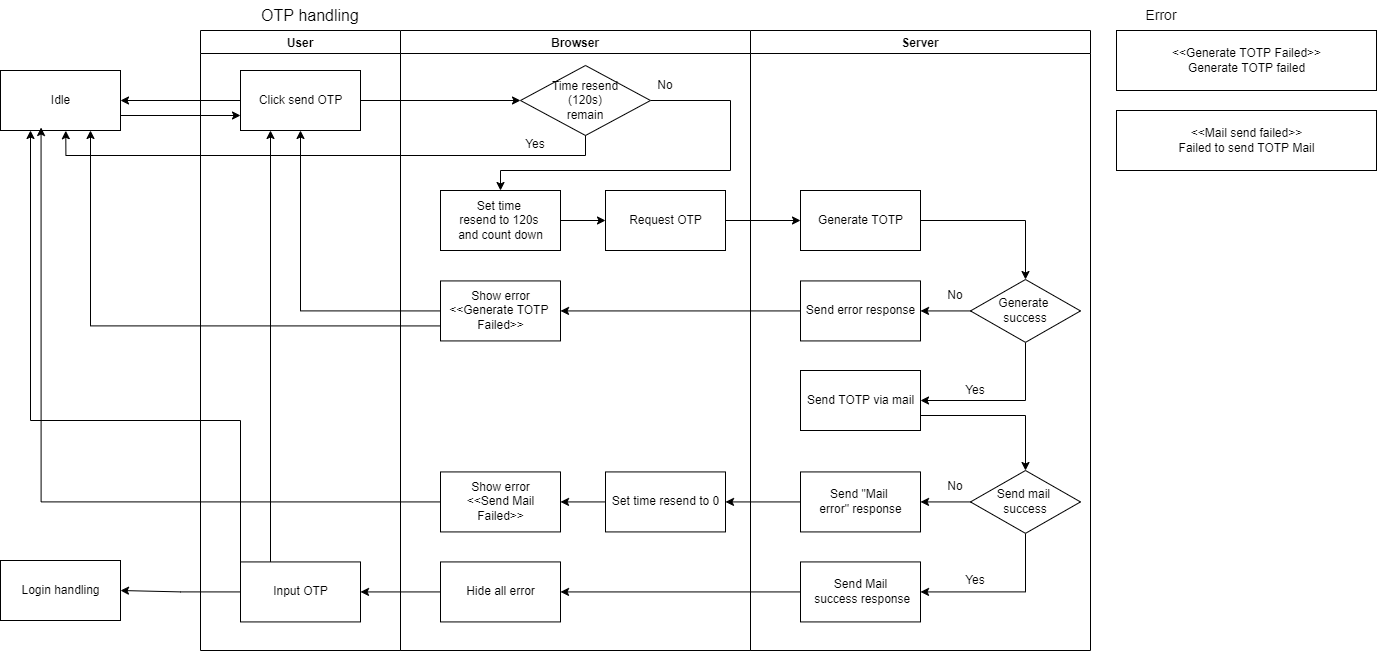

The diagram above was exported from draw.io. Its source (the exported page's mxGraphModel, read from the mxfile embedded in the PNG):
<mxGraphModel dx="5151" dy="1116" grid="1" gridSize="10" guides="1" tooltips="1" connect="1" arrows="1" fold="1" page="1" pageScale="1" pageWidth="827" pageHeight="1169" math="0" shadow="0">
  <root>
    <mxCell id="0" />
    <mxCell id="1" parent="0" />
    <mxCell id="D5X8JkF871CSF5GJlgNc-144" value="Browser" style="swimlane;fontSize=12;startSize=23;" vertex="1" parent="1">
      <mxGeometry x="-1840" y="1040" width="350" height="620" as="geometry" />
    </mxCell>
    <mxCell id="D5X8JkF871CSF5GJlgNc-145" value="Show error&lt;br&gt;&amp;lt;&amp;lt;Generate TOTP &lt;br&gt;Failed&amp;gt;&amp;gt;" style="html=1;" vertex="1" parent="D5X8JkF871CSF5GJlgNc-144">
      <mxGeometry x="40" y="250.43" width="120" height="60" as="geometry" />
    </mxCell>
    <mxCell id="D5X8JkF871CSF5GJlgNc-146" value="Hide all error" style="html=1;" vertex="1" parent="D5X8JkF871CSF5GJlgNc-144">
      <mxGeometry x="40" y="531.43" width="120" height="60" as="geometry" />
    </mxCell>
    <mxCell id="D5X8JkF871CSF5GJlgNc-147" style="edgeStyle=orthogonalEdgeStyle;rounded=0;orthogonalLoop=1;jettySize=auto;html=1;exitX=1;exitY=0.5;exitDx=0;exitDy=0;entryX=0.5;entryY=0;entryDx=0;entryDy=0;" edge="1" parent="D5X8JkF871CSF5GJlgNc-144" source="D5X8JkF871CSF5GJlgNc-148" target="D5X8JkF871CSF5GJlgNc-152">
      <mxGeometry relative="1" as="geometry">
        <mxPoint x="100" y="170" as="targetPoint" />
        <Array as="points">
          <mxPoint x="330" y="70" />
          <mxPoint x="330" y="140" />
          <mxPoint x="100" y="140" />
        </Array>
      </mxGeometry>
    </mxCell>
    <mxCell id="D5X8JkF871CSF5GJlgNc-148" value="Time resend&lt;br&gt;(120s)&lt;br&gt;remain" style="rhombus;whiteSpace=wrap;html=1;fontSize=12;" vertex="1" parent="D5X8JkF871CSF5GJlgNc-144">
      <mxGeometry x="120" y="35" width="130" height="70" as="geometry" />
    </mxCell>
    <mxCell id="D5X8JkF871CSF5GJlgNc-149" value="&lt;font style=&quot;font-size: 12px;&quot;&gt;No&lt;/font&gt;" style="text;html=1;strokeColor=none;fillColor=none;align=center;verticalAlign=middle;whiteSpace=wrap;rounded=0;" vertex="1" parent="D5X8JkF871CSF5GJlgNc-144">
      <mxGeometry x="220" y="40" width="90" height="30" as="geometry" />
    </mxCell>
    <mxCell id="D5X8JkF871CSF5GJlgNc-150" value="Yes" style="text;html=1;strokeColor=none;fillColor=none;align=center;verticalAlign=middle;whiteSpace=wrap;rounded=0;" vertex="1" parent="D5X8JkF871CSF5GJlgNc-144">
      <mxGeometry x="90" y="99" width="90" height="30" as="geometry" />
    </mxCell>
    <mxCell id="D5X8JkF871CSF5GJlgNc-151" style="edgeStyle=orthogonalEdgeStyle;rounded=0;orthogonalLoop=1;jettySize=auto;html=1;exitX=1;exitY=0.5;exitDx=0;exitDy=0;entryX=0;entryY=0.5;entryDx=0;entryDy=0;" edge="1" parent="D5X8JkF871CSF5GJlgNc-144" source="D5X8JkF871CSF5GJlgNc-152" target="D5X8JkF871CSF5GJlgNc-153">
      <mxGeometry relative="1" as="geometry" />
    </mxCell>
    <mxCell id="D5X8JkF871CSF5GJlgNc-152" value="Set time &lt;br&gt;resend to 120s &lt;br&gt;and count down" style="html=1;" vertex="1" parent="D5X8JkF871CSF5GJlgNc-144">
      <mxGeometry x="40" y="160" width="120" height="60" as="geometry" />
    </mxCell>
    <mxCell id="D5X8JkF871CSF5GJlgNc-153" value="Request OTP" style="html=1;" vertex="1" parent="D5X8JkF871CSF5GJlgNc-144">
      <mxGeometry x="205" y="160" width="120" height="60" as="geometry" />
    </mxCell>
    <mxCell id="D5X8JkF871CSF5GJlgNc-154" style="edgeStyle=orthogonalEdgeStyle;rounded=0;orthogonalLoop=1;jettySize=auto;html=1;exitX=0;exitY=0.5;exitDx=0;exitDy=0;" edge="1" parent="D5X8JkF871CSF5GJlgNc-144" source="D5X8JkF871CSF5GJlgNc-155" target="D5X8JkF871CSF5GJlgNc-156">
      <mxGeometry relative="1" as="geometry" />
    </mxCell>
    <mxCell id="D5X8JkF871CSF5GJlgNc-155" value="Set time resend to 0" style="html=1;" vertex="1" parent="D5X8JkF871CSF5GJlgNc-144">
      <mxGeometry x="205" y="441.4299999999998" width="120" height="60" as="geometry" />
    </mxCell>
    <mxCell id="D5X8JkF871CSF5GJlgNc-156" value="Show error&lt;br&gt;&amp;lt;&amp;lt;Send Mail&lt;br&gt;Failed&amp;gt;&amp;gt;" style="html=1;" vertex="1" parent="D5X8JkF871CSF5GJlgNc-144">
      <mxGeometry x="40" y="441.43000000000006" width="120" height="60" as="geometry" />
    </mxCell>
    <mxCell id="D5X8JkF871CSF5GJlgNc-157" value="&lt;font style=&quot;font-size: 16px;&quot;&gt;OTP handling&lt;/font&gt;" style="text;html=1;strokeColor=none;fillColor=none;align=center;verticalAlign=middle;whiteSpace=wrap;rounded=0;" vertex="1" parent="1">
      <mxGeometry x="-2040" y="1010" width="220" height="30" as="geometry" />
    </mxCell>
    <mxCell id="D5X8JkF871CSF5GJlgNc-158" style="edgeStyle=orthogonalEdgeStyle;rounded=0;orthogonalLoop=1;jettySize=auto;html=1;exitX=1;exitY=0.75;exitDx=0;exitDy=0;entryX=0;entryY=0.75;entryDx=0;entryDy=0;fontSize=12;" edge="1" parent="1" source="D5X8JkF871CSF5GJlgNc-159" target="D5X8JkF871CSF5GJlgNc-179">
      <mxGeometry relative="1" as="geometry" />
    </mxCell>
    <mxCell id="D5X8JkF871CSF5GJlgNc-159" value="Idle" style="html=1;" vertex="1" parent="1">
      <mxGeometry x="-2240" y="1080" width="120" height="60" as="geometry" />
    </mxCell>
    <mxCell id="D5X8JkF871CSF5GJlgNc-160" value="Server" style="swimlane;fontSize=12;startSize=23;" vertex="1" parent="1">
      <mxGeometry x="-1490" y="1040" width="340" height="620" as="geometry" />
    </mxCell>
    <mxCell id="D5X8JkF871CSF5GJlgNc-161" style="edgeStyle=orthogonalEdgeStyle;rounded=0;orthogonalLoop=1;jettySize=auto;html=1;exitX=1;exitY=0.5;exitDx=0;exitDy=0;entryX=0.5;entryY=0;entryDx=0;entryDy=0;" edge="1" parent="D5X8JkF871CSF5GJlgNc-160" source="D5X8JkF871CSF5GJlgNc-162" target="D5X8JkF871CSF5GJlgNc-165">
      <mxGeometry relative="1" as="geometry" />
    </mxCell>
    <mxCell id="D5X8JkF871CSF5GJlgNc-162" value="Generate TOTP" style="html=1;" vertex="1" parent="D5X8JkF871CSF5GJlgNc-160">
      <mxGeometry x="50" y="159.99999999999994" width="120" height="60" as="geometry" />
    </mxCell>
    <mxCell id="D5X8JkF871CSF5GJlgNc-163" style="edgeStyle=orthogonalEdgeStyle;rounded=0;orthogonalLoop=1;jettySize=auto;html=1;exitX=0.5;exitY=1;exitDx=0;exitDy=0;entryX=1;entryY=0.5;entryDx=0;entryDy=0;" edge="1" parent="D5X8JkF871CSF5GJlgNc-160" source="D5X8JkF871CSF5GJlgNc-165" target="D5X8JkF871CSF5GJlgNc-167">
      <mxGeometry relative="1" as="geometry" />
    </mxCell>
    <mxCell id="D5X8JkF871CSF5GJlgNc-164" style="edgeStyle=orthogonalEdgeStyle;rounded=0;orthogonalLoop=1;jettySize=auto;html=1;exitX=0;exitY=0.5;exitDx=0;exitDy=0;" edge="1" parent="D5X8JkF871CSF5GJlgNc-160" source="D5X8JkF871CSF5GJlgNc-165" target="D5X8JkF871CSF5GJlgNc-168">
      <mxGeometry relative="1" as="geometry" />
    </mxCell>
    <mxCell id="D5X8JkF871CSF5GJlgNc-165" value="Generate &lt;br&gt;success" style="rhombus;whiteSpace=wrap;html=1;fontSize=12;" vertex="1" parent="D5X8JkF871CSF5GJlgNc-160">
      <mxGeometry x="220" y="249" width="110" height="62.86" as="geometry" />
    </mxCell>
    <mxCell id="D5X8JkF871CSF5GJlgNc-166" style="edgeStyle=orthogonalEdgeStyle;rounded=0;orthogonalLoop=1;jettySize=auto;html=1;exitX=1;exitY=0.75;exitDx=0;exitDy=0;entryX=0.5;entryY=0;entryDx=0;entryDy=0;" edge="1" parent="D5X8JkF871CSF5GJlgNc-160" source="D5X8JkF871CSF5GJlgNc-167" target="D5X8JkF871CSF5GJlgNc-174">
      <mxGeometry relative="1" as="geometry" />
    </mxCell>
    <mxCell id="D5X8JkF871CSF5GJlgNc-167" value="Send TOTP via mail" style="html=1;" vertex="1" parent="D5X8JkF871CSF5GJlgNc-160">
      <mxGeometry x="50" y="340" width="120" height="60" as="geometry" />
    </mxCell>
    <mxCell id="D5X8JkF871CSF5GJlgNc-168" value="Send error response" style="html=1;" vertex="1" parent="D5X8JkF871CSF5GJlgNc-160">
      <mxGeometry x="50" y="250.43" width="120" height="60" as="geometry" />
    </mxCell>
    <mxCell id="D5X8JkF871CSF5GJlgNc-169" value="&lt;font style=&quot;font-size: 12px;&quot;&gt;No&lt;/font&gt;" style="text;html=1;strokeColor=none;fillColor=none;align=center;verticalAlign=middle;whiteSpace=wrap;rounded=0;" vertex="1" parent="D5X8JkF871CSF5GJlgNc-160">
      <mxGeometry x="160" y="250.43" width="90" height="30" as="geometry" />
    </mxCell>
    <mxCell id="D5X8JkF871CSF5GJlgNc-170" value="Yes" style="text;html=1;strokeColor=none;fillColor=none;align=center;verticalAlign=middle;whiteSpace=wrap;rounded=0;" vertex="1" parent="D5X8JkF871CSF5GJlgNc-160">
      <mxGeometry x="180" y="350" width="90" height="20" as="geometry" />
    </mxCell>
    <mxCell id="D5X8JkF871CSF5GJlgNc-171" value="Send Mail&lt;br&gt;&amp;nbsp;success response" style="html=1;" vertex="1" parent="D5X8JkF871CSF5GJlgNc-160">
      <mxGeometry x="50" y="531.43" width="120" height="60" as="geometry" />
    </mxCell>
    <mxCell id="D5X8JkF871CSF5GJlgNc-172" style="edgeStyle=orthogonalEdgeStyle;rounded=0;orthogonalLoop=1;jettySize=auto;html=1;exitX=0;exitY=0.5;exitDx=0;exitDy=0;entryX=1;entryY=0.5;entryDx=0;entryDy=0;" edge="1" parent="D5X8JkF871CSF5GJlgNc-160" source="D5X8JkF871CSF5GJlgNc-174" target="D5X8JkF871CSF5GJlgNc-175">
      <mxGeometry relative="1" as="geometry" />
    </mxCell>
    <mxCell id="D5X8JkF871CSF5GJlgNc-173" style="edgeStyle=orthogonalEdgeStyle;rounded=0;orthogonalLoop=1;jettySize=auto;html=1;exitX=0.5;exitY=1;exitDx=0;exitDy=0;entryX=1;entryY=0.5;entryDx=0;entryDy=0;" edge="1" parent="D5X8JkF871CSF5GJlgNc-160" source="D5X8JkF871CSF5GJlgNc-174" target="D5X8JkF871CSF5GJlgNc-171">
      <mxGeometry relative="1" as="geometry" />
    </mxCell>
    <mxCell id="D5X8JkF871CSF5GJlgNc-174" value="Send mail &lt;br&gt;success" style="rhombus;whiteSpace=wrap;html=1;fontSize=12;" vertex="1" parent="D5X8JkF871CSF5GJlgNc-160">
      <mxGeometry x="220" y="440" width="110" height="62.86" as="geometry" />
    </mxCell>
    <mxCell id="D5X8JkF871CSF5GJlgNc-175" value="Send &quot;Mail &lt;br&gt;error&quot; response" style="html=1;" vertex="1" parent="D5X8JkF871CSF5GJlgNc-160">
      <mxGeometry x="50" y="441.43" width="120" height="60" as="geometry" />
    </mxCell>
    <mxCell id="D5X8JkF871CSF5GJlgNc-176" value="&lt;font style=&quot;font-size: 12px;&quot;&gt;No&lt;/font&gt;" style="text;html=1;strokeColor=none;fillColor=none;align=center;verticalAlign=middle;whiteSpace=wrap;rounded=0;" vertex="1" parent="D5X8JkF871CSF5GJlgNc-160">
      <mxGeometry x="160" y="441.43" width="90" height="30" as="geometry" />
    </mxCell>
    <mxCell id="D5X8JkF871CSF5GJlgNc-177" value="Yes" style="text;html=1;strokeColor=none;fillColor=none;align=center;verticalAlign=middle;whiteSpace=wrap;rounded=0;" vertex="1" parent="D5X8JkF871CSF5GJlgNc-160">
      <mxGeometry x="180" y="540" width="90" height="20" as="geometry" />
    </mxCell>
    <mxCell id="D5X8JkF871CSF5GJlgNc-178" value="User" style="swimlane;fontSize=12;startSize=23;" vertex="1" parent="1">
      <mxGeometry x="-2040" y="1040" width="200" height="620" as="geometry" />
    </mxCell>
    <mxCell id="D5X8JkF871CSF5GJlgNc-179" value="Click send OTP" style="html=1;" vertex="1" parent="D5X8JkF871CSF5GJlgNc-178">
      <mxGeometry x="40" y="40" width="120" height="60" as="geometry" />
    </mxCell>
    <mxCell id="D5X8JkF871CSF5GJlgNc-180" style="edgeStyle=orthogonalEdgeStyle;rounded=0;orthogonalLoop=1;jettySize=auto;html=1;exitX=0.25;exitY=0;exitDx=0;exitDy=0;entryX=0.25;entryY=1;entryDx=0;entryDy=0;" edge="1" parent="D5X8JkF871CSF5GJlgNc-178" source="D5X8JkF871CSF5GJlgNc-181" target="D5X8JkF871CSF5GJlgNc-179">
      <mxGeometry relative="1" as="geometry" />
    </mxCell>
    <mxCell id="D5X8JkF871CSF5GJlgNc-181" value="Input OTP" style="html=1;" vertex="1" parent="D5X8JkF871CSF5GJlgNc-178">
      <mxGeometry x="40" y="531.43" width="120" height="60" as="geometry" />
    </mxCell>
    <mxCell id="D5X8JkF871CSF5GJlgNc-182" value="&amp;lt;&amp;lt;Generate TOTP Failed&amp;gt;&amp;gt;&lt;br&gt;Generate TOTP failed" style="html=1;" vertex="1" parent="1">
      <mxGeometry x="-1124" y="1040" width="260" height="60" as="geometry" />
    </mxCell>
    <mxCell id="D5X8JkF871CSF5GJlgNc-183" style="edgeStyle=orthogonalEdgeStyle;rounded=0;orthogonalLoop=1;jettySize=auto;html=1;exitX=0;exitY=0.5;exitDx=0;exitDy=0;fontSize=12;" edge="1" parent="1" source="D5X8JkF871CSF5GJlgNc-179" target="D5X8JkF871CSF5GJlgNc-159">
      <mxGeometry relative="1" as="geometry" />
    </mxCell>
    <mxCell id="D5X8JkF871CSF5GJlgNc-184" value="Login handling" style="html=1;" vertex="1" parent="1">
      <mxGeometry x="-2240" y="1570" width="120" height="60" as="geometry" />
    </mxCell>
    <mxCell id="D5X8JkF871CSF5GJlgNc-185" value="&amp;lt;&amp;lt;Mail send failed&amp;gt;&amp;gt;&lt;br&gt;Failed to send TOTP Mail" style="html=1;" vertex="1" parent="1">
      <mxGeometry x="-1124" y="1120" width="260" height="60" as="geometry" />
    </mxCell>
    <mxCell id="D5X8JkF871CSF5GJlgNc-186" value="&lt;font style=&quot;font-size: 14px;&quot;&gt;Error&lt;/font&gt;" style="text;html=1;strokeColor=none;fillColor=none;align=center;verticalAlign=middle;whiteSpace=wrap;rounded=0;" vertex="1" parent="1">
      <mxGeometry x="-1124" y="1010" width="90" height="30" as="geometry" />
    </mxCell>
    <mxCell id="D5X8JkF871CSF5GJlgNc-187" style="edgeStyle=orthogonalEdgeStyle;rounded=0;orthogonalLoop=1;jettySize=auto;html=1;exitX=0;exitY=0.5;exitDx=0;exitDy=0;entryX=1;entryY=0.5;entryDx=0;entryDy=0;" edge="1" parent="1" source="D5X8JkF871CSF5GJlgNc-168" target="D5X8JkF871CSF5GJlgNc-145">
      <mxGeometry relative="1" as="geometry" />
    </mxCell>
    <mxCell id="D5X8JkF871CSF5GJlgNc-188" style="edgeStyle=orthogonalEdgeStyle;rounded=0;orthogonalLoop=1;jettySize=auto;html=1;exitX=0;exitY=0.5;exitDx=0;exitDy=0;entryX=0.5;entryY=1;entryDx=0;entryDy=0;" edge="1" parent="1" source="D5X8JkF871CSF5GJlgNc-145" target="D5X8JkF871CSF5GJlgNc-179">
      <mxGeometry relative="1" as="geometry" />
    </mxCell>
    <mxCell id="D5X8JkF871CSF5GJlgNc-189" style="edgeStyle=orthogonalEdgeStyle;rounded=0;orthogonalLoop=1;jettySize=auto;html=1;exitX=0;exitY=0.75;exitDx=0;exitDy=0;entryX=0.75;entryY=1;entryDx=0;entryDy=0;" edge="1" parent="1" source="D5X8JkF871CSF5GJlgNc-145" target="D5X8JkF871CSF5GJlgNc-159">
      <mxGeometry relative="1" as="geometry" />
    </mxCell>
    <mxCell id="D5X8JkF871CSF5GJlgNc-190" style="edgeStyle=orthogonalEdgeStyle;rounded=0;orthogonalLoop=1;jettySize=auto;html=1;exitX=0;exitY=0.5;exitDx=0;exitDy=0;" edge="1" parent="1" source="D5X8JkF871CSF5GJlgNc-146" target="D5X8JkF871CSF5GJlgNc-181">
      <mxGeometry relative="1" as="geometry" />
    </mxCell>
    <mxCell id="D5X8JkF871CSF5GJlgNc-191" style="edgeStyle=orthogonalEdgeStyle;rounded=0;orthogonalLoop=1;jettySize=auto;html=1;exitX=1;exitY=0.5;exitDx=0;exitDy=0;entryX=0;entryY=0.5;entryDx=0;entryDy=0;" edge="1" parent="1" source="D5X8JkF871CSF5GJlgNc-179" target="D5X8JkF871CSF5GJlgNc-148">
      <mxGeometry relative="1" as="geometry" />
    </mxCell>
    <mxCell id="D5X8JkF871CSF5GJlgNc-192" style="edgeStyle=orthogonalEdgeStyle;rounded=0;orthogonalLoop=1;jettySize=auto;html=1;exitX=0.5;exitY=1;exitDx=0;exitDy=0;entryX=0.544;entryY=1.004;entryDx=0;entryDy=0;entryPerimeter=0;" edge="1" parent="1" source="D5X8JkF871CSF5GJlgNc-148" target="D5X8JkF871CSF5GJlgNc-159">
      <mxGeometry relative="1" as="geometry" />
    </mxCell>
    <mxCell id="D5X8JkF871CSF5GJlgNc-193" style="edgeStyle=orthogonalEdgeStyle;rounded=0;orthogonalLoop=1;jettySize=auto;html=1;exitX=1;exitY=0.5;exitDx=0;exitDy=0;entryX=0;entryY=0.5;entryDx=0;entryDy=0;" edge="1" parent="1" source="D5X8JkF871CSF5GJlgNc-153" target="D5X8JkF871CSF5GJlgNc-162">
      <mxGeometry relative="1" as="geometry" />
    </mxCell>
    <mxCell id="D5X8JkF871CSF5GJlgNc-194" style="edgeStyle=orthogonalEdgeStyle;rounded=0;orthogonalLoop=1;jettySize=auto;html=1;exitX=0;exitY=0.5;exitDx=0;exitDy=0;entryX=1;entryY=0.5;entryDx=0;entryDy=0;" edge="1" parent="1" source="D5X8JkF871CSF5GJlgNc-171" target="D5X8JkF871CSF5GJlgNc-146">
      <mxGeometry relative="1" as="geometry" />
    </mxCell>
    <mxCell id="D5X8JkF871CSF5GJlgNc-195" style="edgeStyle=orthogonalEdgeStyle;rounded=0;orthogonalLoop=1;jettySize=auto;html=1;exitX=0;exitY=0.5;exitDx=0;exitDy=0;entryX=1;entryY=0.5;entryDx=0;entryDy=0;" edge="1" parent="1" source="D5X8JkF871CSF5GJlgNc-175" target="D5X8JkF871CSF5GJlgNc-155">
      <mxGeometry relative="1" as="geometry" />
    </mxCell>
    <mxCell id="D5X8JkF871CSF5GJlgNc-196" style="edgeStyle=orthogonalEdgeStyle;rounded=0;orthogonalLoop=1;jettySize=auto;html=1;exitX=0;exitY=0.5;exitDx=0;exitDy=0;entryX=0.338;entryY=0.95;entryDx=0;entryDy=0;entryPerimeter=0;" edge="1" parent="1" source="D5X8JkF871CSF5GJlgNc-156" target="D5X8JkF871CSF5GJlgNc-159">
      <mxGeometry relative="1" as="geometry" />
    </mxCell>
    <mxCell id="D5X8JkF871CSF5GJlgNc-197" style="edgeStyle=orthogonalEdgeStyle;rounded=0;orthogonalLoop=1;jettySize=auto;html=1;exitX=0;exitY=0.5;exitDx=0;exitDy=0;" edge="1" parent="1" source="D5X8JkF871CSF5GJlgNc-181" target="D5X8JkF871CSF5GJlgNc-184">
      <mxGeometry relative="1" as="geometry" />
    </mxCell>
    <mxCell id="D5X8JkF871CSF5GJlgNc-198" style="edgeStyle=orthogonalEdgeStyle;rounded=0;orthogonalLoop=1;jettySize=auto;html=1;exitX=0;exitY=0;exitDx=0;exitDy=0;entryX=0.25;entryY=1;entryDx=0;entryDy=0;" edge="1" parent="1" source="D5X8JkF871CSF5GJlgNc-181" target="D5X8JkF871CSF5GJlgNc-159">
      <mxGeometry relative="1" as="geometry">
        <Array as="points">
          <mxPoint x="-2000" y="1430" />
          <mxPoint x="-2210" y="1430" />
        </Array>
      </mxGeometry>
    </mxCell>
  </root>
</mxGraphModel>